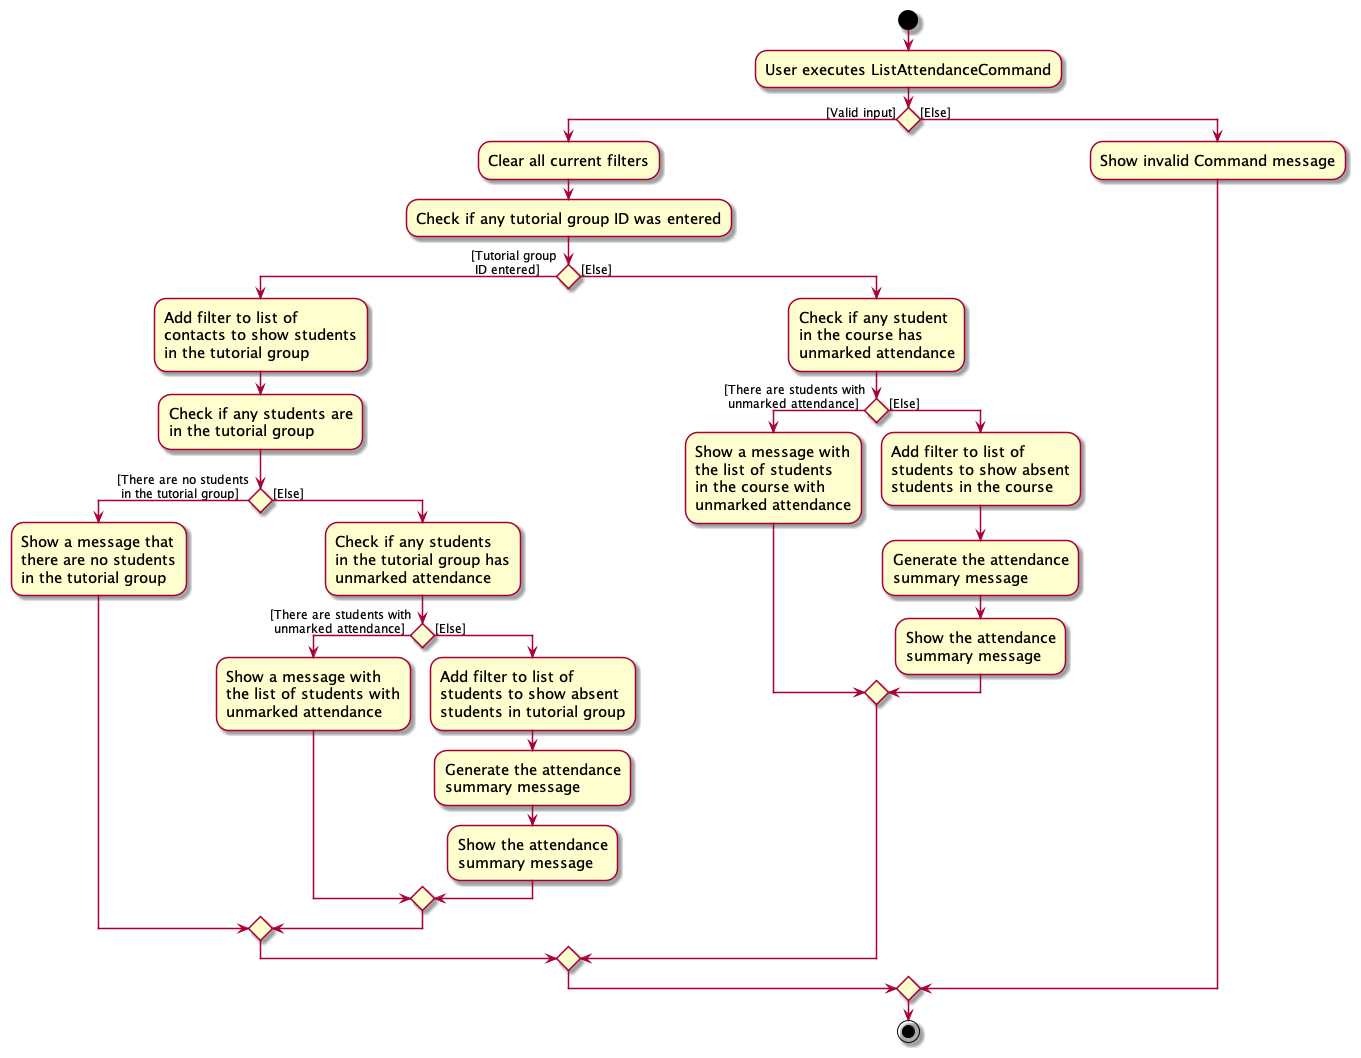

The diagram above was rendered by PlantUML. Its source (embedded in the PNG):
@startuml
skin rose
skinparam ActivityFontSize 15
skinparam ArrowFontSize 12
start
:User executes ListAttendanceCommand;
if () then ([Valid input])
:Clear all current filters;
:Check if any tutorial group ID was entered;
    if () then ([Tutorial group\n ID entered])
    :Add filter to list of\ncontacts to show students\nin the tutorial group;
    :Check if any students are\nin the tutorial group;
        if () then([There are no students\n in the tutorial group])
        :Show a message that\nthere are no students\nin the tutorial group;
        else ([Else])
        :Check if any students\nin the tutorial group has\nunmarked attendance;
            if () then ([There are students with\n unmarked attendance])
            :Show a message with\nthe list of students with\nunmarked attendance;
            else ([Else])
            :Add filter to list of\nstudents to show absent\nstudents in tutorial group;
            :Generate the attendance\nsummary message;
            :Show the attendance\nsummary message;
            endif
        endif
    else ([Else])
        :Check if any student\nin the course has\nunmarked attendance;
            if () then ([There are students with\n unmarked attendance])
            :Show a message with\nthe list of students \nin the course with\nunmarked attendance;
            else ([Else])
            :Add filter to list of\nstudents to show absent\nstudents in the course;
            :Generate the attendance\nsummary message;
            :Show the attendance\nsummary message;
            endif
    endif
else ([Else])
:Show invalid Command message;
endif
stop
@enduml